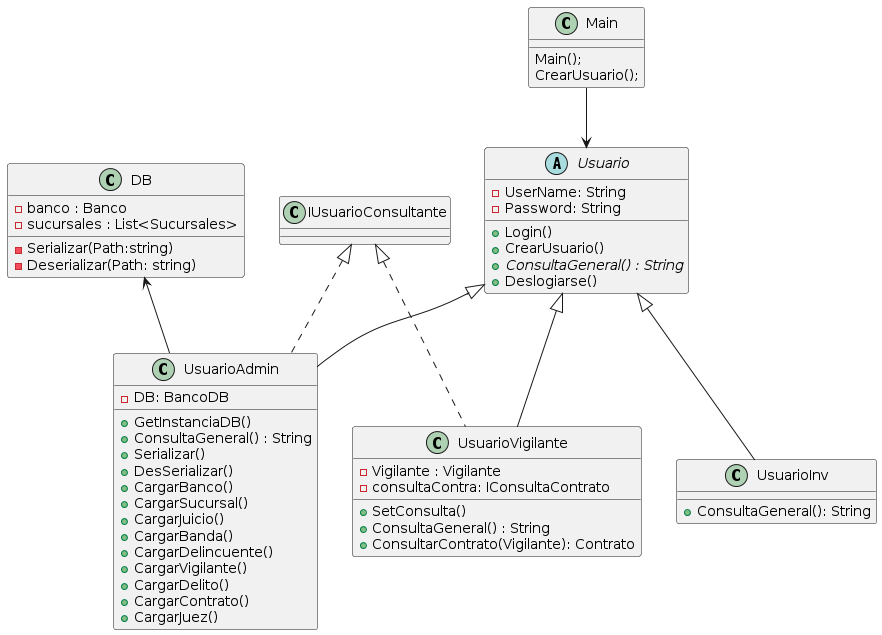

The diagram above was rendered by PlantUML. Its source (embedded in the PNG):
@startuml
class UsuarioAdmin{
- DB: BancoDB
+GetInstanciaDB()
+ConsultaGeneral() : String
+Serializar()
+DesSerializar()
+CargarBanco()
+CargarSucursal()
+CargarJuicio()
+CargarBanda()
+CargarDelincuente()
+CargarVigilante()
+CargarDelito()
+CargarContrato()
+CargarJuez() 
}

class UsuarioInv{
+ConsultaGeneral(): String
}

class UsuarioVigilante{
- Vigilante : Vigilante
- consultaContra: IConsultaContrato
+SetConsulta()
+ConsultaGeneral() : String
+ConsultarContrato(Vigilante): Contrato
}


class Main{

  Main();
  CrearUsuario();
}

Main --> Usuario
abstract class Usuario{
-UserName: String
-Password: String
+Login()
+CrearUsuario()
+{abstract}ConsultaGeneral() : String
+Deslogiarse()
}

class DB{
  -banco : Banco
  -sucursales : List<Sucursales>
  -Serializar(Path:string)
  -Deserializar(Path: string)
}


DB <-- UsuarioAdmin
Usuario <|-- UsuarioAdmin
Usuario <|-- UsuarioInv
Usuario <|-- UsuarioVigilante
IUsuarioConsultante <|.. UsuarioVigilante
IUsuarioConsultante <|.. UsuarioAdmin
@enduml